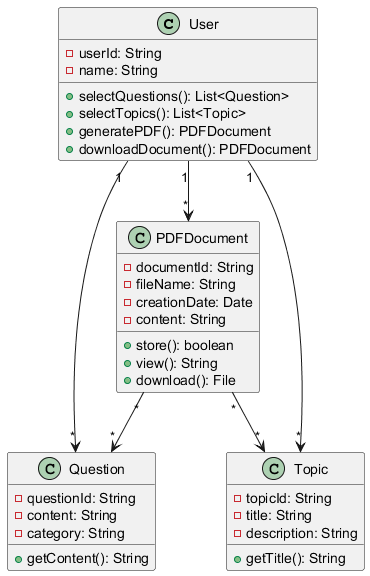

The diagram above was rendered by PlantUML. Its source (embedded in the PNG):
@startuml
class User {
    - userId: String
    - name: String
    + selectQuestions(): List<Question>
    + selectTopics(): List<Topic>
    + generatePDF(): PDFDocument
    + downloadDocument(): PDFDocument
}

class Question {
    - questionId: String
    - content: String
    - category: String
    + getContent(): String
}

class Topic {
    - topicId: String
    - title: String
    - description: String
    + getTitle(): String
}

class PDFDocument {
    - documentId: String
    - fileName: String
    - creationDate: Date
    - content: String
    + store(): boolean
    + view(): String
    + download(): File
}

User "1" --> "*" Question
User "1" --> "*" Topic
User "1" --> "*" PDFDocument
PDFDocument "*" --> "*" Question
PDFDocument "*" --> "*" Topic
@enduml